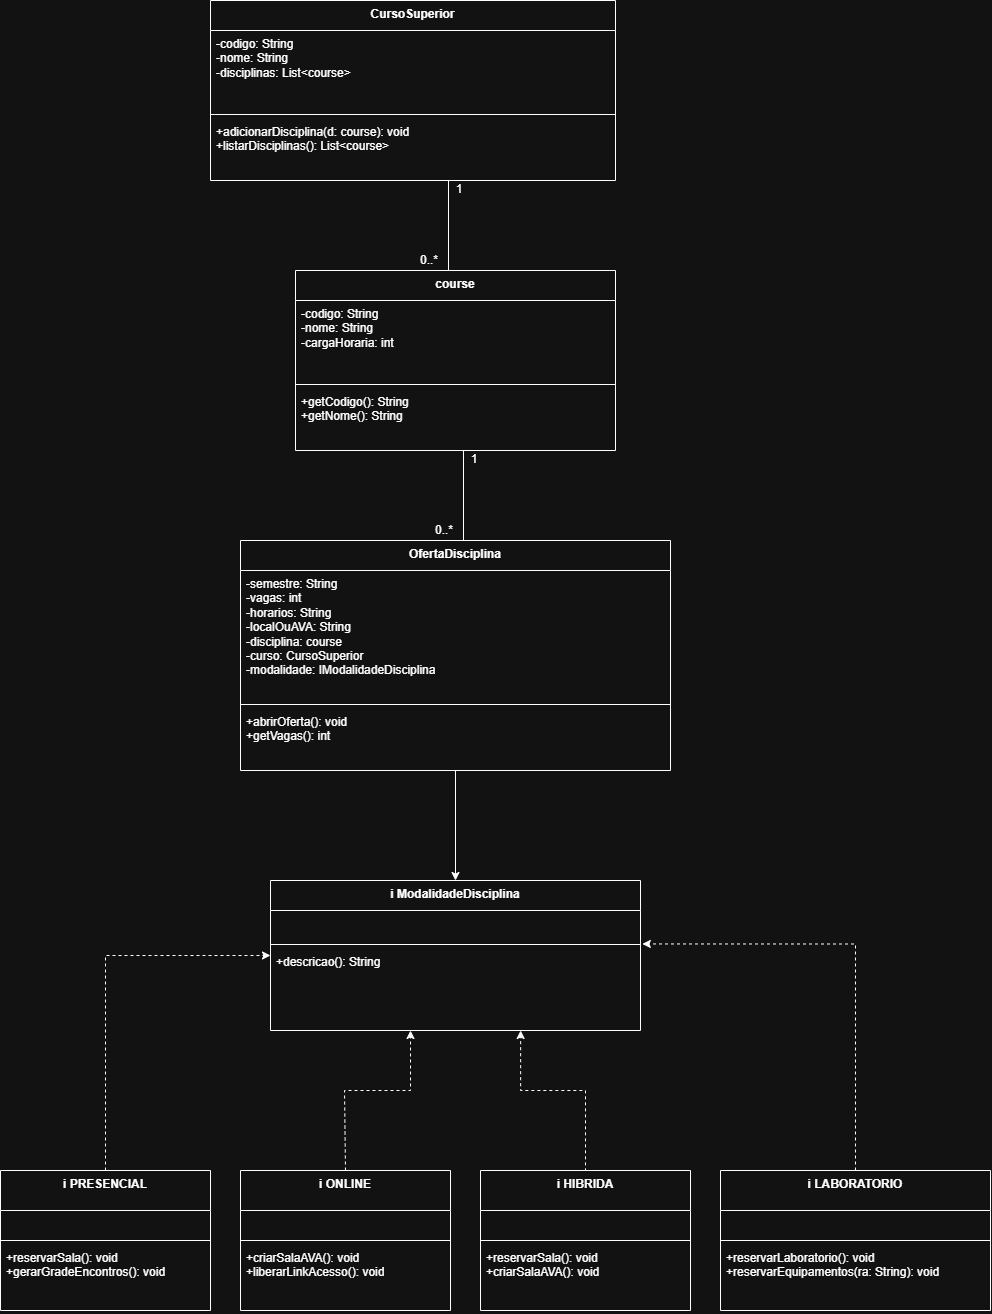

The diagram above was exported from draw.io. Its source (the exported page's mxGraphModel, read from the mxfile embedded in the PNG):
<mxGraphModel dx="2610" dy="2140" grid="1" gridSize="10" guides="1" tooltips="1" connect="1" arrows="1" fold="1" page="1" pageScale="1" pageWidth="827" pageHeight="1169" math="0" shadow="0">
  <root>
    <mxCell id="0" />
    <mxCell id="1" parent="0" />
    <mxCell id="4k6T9E3uSkTxmhoLcvCr-27" edge="1" parent="1" source="4k6T9E3uSkTxmhoLcvCr-7" style="edgeStyle=orthogonalEdgeStyle;rounded=0;orthogonalLoop=1;jettySize=auto;html=1;entryX=0;entryY=0.5;entryDx=0;entryDy=0;dashed=1;" target="4k6T9E3uSkTxmhoLcvCr-23">
      <mxGeometry relative="1" as="geometry">
        <Array as="points">
          <mxPoint x="55" y="305" />
        </Array>
      </mxGeometry>
    </mxCell>
    <mxCell id="4k6T9E3uSkTxmhoLcvCr-7" parent="1" style="swimlane;fontStyle=1;align=center;verticalAlign=top;childLayout=stackLayout;horizontal=1;startSize=40;horizontalStack=0;resizeParent=1;resizeParentMax=0;resizeLast=0;collapsible=1;marginBottom=0;whiteSpace=wrap;html=1;" value="i PRESENCIAL" vertex="1">
      <mxGeometry height="140" width="210" x="-50" y="520" as="geometry" />
    </mxCell>
    <mxCell id="4k6T9E3uSkTxmhoLcvCr-8" parent="4k6T9E3uSkTxmhoLcvCr-7" style="text;strokeColor=none;fillColor=none;align=left;verticalAlign=top;spacingLeft=4;spacingRight=4;overflow=hidden;rotatable=0;points=[[0,0.5],[1,0.5]];portConstraint=eastwest;whiteSpace=wrap;html=1;" value="&amp;nbsp;&amp;nbsp;" vertex="1">
      <mxGeometry height="26" width="210" y="40" as="geometry" />
    </mxCell>
    <mxCell id="4k6T9E3uSkTxmhoLcvCr-9" parent="4k6T9E3uSkTxmhoLcvCr-7" style="line;strokeWidth=1;fillColor=none;align=left;verticalAlign=middle;spacingTop=-1;spacingLeft=3;spacingRight=3;rotatable=0;labelPosition=right;points=[];portConstraint=eastwest;strokeColor=inherit;" value="" vertex="1">
      <mxGeometry height="8" width="210" y="66" as="geometry" />
    </mxCell>
    <mxCell id="4k6T9E3uSkTxmhoLcvCr-10" parent="4k6T9E3uSkTxmhoLcvCr-7" style="text;strokeColor=none;fillColor=none;align=left;verticalAlign=top;spacingLeft=4;spacingRight=4;overflow=hidden;rotatable=0;points=[[0,0.5],[1,0.5]];portConstraint=eastwest;whiteSpace=wrap;html=1;" value="+reservarSala(): void&lt;br&gt;&lt;div&gt;+gerarGradeEncontros(): void&lt;/div&gt;" vertex="1">
      <mxGeometry height="66" width="210" y="74" as="geometry" />
    </mxCell>
    <mxCell id="4k6T9E3uSkTxmhoLcvCr-11" parent="1" style="swimlane;fontStyle=1;align=center;verticalAlign=top;childLayout=stackLayout;horizontal=1;startSize=40;horizontalStack=0;resizeParent=1;resizeParentMax=0;resizeLast=0;collapsible=1;marginBottom=0;whiteSpace=wrap;html=1;" value="i ONLINE" vertex="1">
      <mxGeometry height="140" width="210" x="190" y="520" as="geometry" />
    </mxCell>
    <mxCell id="4k6T9E3uSkTxmhoLcvCr-12" parent="4k6T9E3uSkTxmhoLcvCr-11" style="text;strokeColor=none;fillColor=none;align=left;verticalAlign=top;spacingLeft=4;spacingRight=4;overflow=hidden;rotatable=0;points=[[0,0.5],[1,0.5]];portConstraint=eastwest;whiteSpace=wrap;html=1;" value="&amp;nbsp;&amp;nbsp;" vertex="1">
      <mxGeometry height="26" width="210" y="40" as="geometry" />
    </mxCell>
    <mxCell id="4k6T9E3uSkTxmhoLcvCr-13" parent="4k6T9E3uSkTxmhoLcvCr-11" style="line;strokeWidth=1;fillColor=none;align=left;verticalAlign=middle;spacingTop=-1;spacingLeft=3;spacingRight=3;rotatable=0;labelPosition=right;points=[];portConstraint=eastwest;strokeColor=inherit;" value="" vertex="1">
      <mxGeometry height="8" width="210" y="66" as="geometry" />
    </mxCell>
    <mxCell id="4k6T9E3uSkTxmhoLcvCr-14" parent="4k6T9E3uSkTxmhoLcvCr-11" style="text;strokeColor=none;fillColor=none;align=left;verticalAlign=top;spacingLeft=4;spacingRight=4;overflow=hidden;rotatable=0;points=[[0,0.5],[1,0.5]];portConstraint=eastwest;whiteSpace=wrap;html=1;" value="+criarSalaAVA(): void&lt;br&gt;&lt;div&gt;+liberarLinkAcesso(): void&lt;/div&gt;" vertex="1">
      <mxGeometry height="66" width="210" y="74" as="geometry" />
    </mxCell>
    <mxCell id="4k6T9E3uSkTxmhoLcvCr-30" edge="1" parent="1" style="edgeStyle=orthogonalEdgeStyle;rounded=0;orthogonalLoop=1;jettySize=auto;html=1;exitX=0.5;exitY=0;exitDx=0;exitDy=0;entryX=0.622;entryY=0.955;entryDx=0;entryDy=0;entryPerimeter=0;dashed=1;">
      <mxGeometry relative="1" as="geometry">
        <Array as="points">
          <mxPoint x="535" y="440" />
          <mxPoint x="470" y="440" />
        </Array>
        <mxPoint x="535" y="526.84" as="sourcePoint" />
        <mxPoint x="470.1400000000001" y="379.99999999999983" as="targetPoint" />
      </mxGeometry>
    </mxCell>
    <mxCell id="4k6T9E3uSkTxmhoLcvCr-15" parent="1" style="swimlane;fontStyle=1;align=center;verticalAlign=top;childLayout=stackLayout;horizontal=1;startSize=40;horizontalStack=0;resizeParent=1;resizeParentMax=0;resizeLast=0;collapsible=1;marginBottom=0;whiteSpace=wrap;html=1;" value="i HIBRIDA" vertex="1">
      <mxGeometry height="140" width="210" x="430" y="520" as="geometry" />
    </mxCell>
    <mxCell id="4k6T9E3uSkTxmhoLcvCr-16" parent="4k6T9E3uSkTxmhoLcvCr-15" style="text;strokeColor=none;fillColor=none;align=left;verticalAlign=top;spacingLeft=4;spacingRight=4;overflow=hidden;rotatable=0;points=[[0,0.5],[1,0.5]];portConstraint=eastwest;whiteSpace=wrap;html=1;" value="&amp;nbsp;&amp;nbsp;" vertex="1">
      <mxGeometry height="26" width="210" y="40" as="geometry" />
    </mxCell>
    <mxCell id="4k6T9E3uSkTxmhoLcvCr-17" parent="4k6T9E3uSkTxmhoLcvCr-15" style="line;strokeWidth=1;fillColor=none;align=left;verticalAlign=middle;spacingTop=-1;spacingLeft=3;spacingRight=3;rotatable=0;labelPosition=right;points=[];portConstraint=eastwest;strokeColor=inherit;" value="" vertex="1">
      <mxGeometry height="8" width="210" y="66" as="geometry" />
    </mxCell>
    <mxCell id="4k6T9E3uSkTxmhoLcvCr-18" parent="4k6T9E3uSkTxmhoLcvCr-15" style="text;strokeColor=none;fillColor=none;align=left;verticalAlign=top;spacingLeft=4;spacingRight=4;overflow=hidden;rotatable=0;points=[[0,0.5],[1,0.5]];portConstraint=eastwest;whiteSpace=wrap;html=1;" value="+reservarSala(): void&lt;br&gt;&lt;div&gt;+criarSalaAVA(): void&lt;/div&gt;" vertex="1">
      <mxGeometry height="66" width="210" y="74" as="geometry" />
    </mxCell>
    <mxCell id="4k6T9E3uSkTxmhoLcvCr-19" parent="1" style="swimlane;fontStyle=1;align=center;verticalAlign=top;childLayout=stackLayout;horizontal=1;startSize=40;horizontalStack=0;resizeParent=1;resizeParentMax=0;resizeLast=0;collapsible=1;marginBottom=0;whiteSpace=wrap;html=1;" value="i LABORATORIO" vertex="1">
      <mxGeometry height="140" width="270" x="670" y="520" as="geometry" />
    </mxCell>
    <mxCell id="4k6T9E3uSkTxmhoLcvCr-20" parent="4k6T9E3uSkTxmhoLcvCr-19" style="text;strokeColor=none;fillColor=none;align=left;verticalAlign=top;spacingLeft=4;spacingRight=4;overflow=hidden;rotatable=0;points=[[0,0.5],[1,0.5]];portConstraint=eastwest;whiteSpace=wrap;html=1;" value="&amp;nbsp;&amp;nbsp;" vertex="1">
      <mxGeometry height="26" width="270" y="40" as="geometry" />
    </mxCell>
    <mxCell id="4k6T9E3uSkTxmhoLcvCr-21" parent="4k6T9E3uSkTxmhoLcvCr-19" style="line;strokeWidth=1;fillColor=none;align=left;verticalAlign=middle;spacingTop=-1;spacingLeft=3;spacingRight=3;rotatable=0;labelPosition=right;points=[];portConstraint=eastwest;strokeColor=inherit;" value="" vertex="1">
      <mxGeometry height="8" width="270" y="66" as="geometry" />
    </mxCell>
    <mxCell id="4k6T9E3uSkTxmhoLcvCr-22" parent="4k6T9E3uSkTxmhoLcvCr-19" style="text;strokeColor=none;fillColor=none;align=left;verticalAlign=top;spacingLeft=4;spacingRight=4;overflow=hidden;rotatable=0;points=[[0,0.5],[1,0.5]];portConstraint=eastwest;whiteSpace=wrap;html=1;" value="+reservarLaboratorio(): void&lt;br&gt;&lt;div&gt;+reservarEquipamentos(ra: String): void&lt;/div&gt;" vertex="1">
      <mxGeometry height="66" width="270" y="74" as="geometry" />
    </mxCell>
    <mxCell id="4k6T9E3uSkTxmhoLcvCr-23" parent="1" style="swimlane;fontStyle=1;align=center;verticalAlign=top;childLayout=stackLayout;horizontal=1;startSize=30;horizontalStack=0;resizeParent=1;resizeParentMax=0;resizeLast=0;collapsible=1;marginBottom=0;whiteSpace=wrap;html=1;" value="i ModalidadeDisciplina" vertex="1">
      <mxGeometry height="150" width="370" x="220" y="230" as="geometry" />
    </mxCell>
    <mxCell id="4k6T9E3uSkTxmhoLcvCr-24" parent="4k6T9E3uSkTxmhoLcvCr-23" style="text;strokeColor=none;fillColor=none;align=left;verticalAlign=top;spacingLeft=4;spacingRight=4;overflow=hidden;rotatable=0;points=[[0,0.5],[1,0.5]];portConstraint=eastwest;whiteSpace=wrap;html=1;" value="&amp;nbsp; &amp;nbsp;&amp;nbsp;" vertex="1">
      <mxGeometry height="30" width="370" y="30" as="geometry" />
    </mxCell>
    <mxCell id="4k6T9E3uSkTxmhoLcvCr-25" parent="4k6T9E3uSkTxmhoLcvCr-23" style="line;strokeWidth=1;fillColor=none;align=left;verticalAlign=middle;spacingTop=-1;spacingLeft=3;spacingRight=3;rotatable=0;labelPosition=right;points=[];portConstraint=eastwest;strokeColor=inherit;" value="" vertex="1">
      <mxGeometry height="8" width="370" y="60" as="geometry" />
    </mxCell>
    <mxCell id="4k6T9E3uSkTxmhoLcvCr-26" parent="4k6T9E3uSkTxmhoLcvCr-23" style="text;strokeColor=none;fillColor=none;align=left;verticalAlign=top;spacingLeft=4;spacingRight=4;overflow=hidden;rotatable=0;points=[[0,0.5],[1,0.5]];portConstraint=eastwest;whiteSpace=wrap;html=1;" value="+descricao(): String" vertex="1">
      <mxGeometry height="82" width="370" y="68" as="geometry" />
    </mxCell>
    <mxCell id="4k6T9E3uSkTxmhoLcvCr-29" edge="1" parent="1" source="4k6T9E3uSkTxmhoLcvCr-11" style="edgeStyle=orthogonalEdgeStyle;rounded=0;orthogonalLoop=1;jettySize=auto;html=1;exitX=0.5;exitY=0;exitDx=0;exitDy=0;dashed=1;" target="4k6T9E3uSkTxmhoLcvCr-26">
      <mxGeometry relative="1" as="geometry">
        <Array as="points">
          <mxPoint x="294" y="520" />
          <mxPoint x="294" y="440" />
          <mxPoint x="360" y="440" />
        </Array>
      </mxGeometry>
    </mxCell>
    <mxCell id="4k6T9E3uSkTxmhoLcvCr-31" edge="1" parent="1" source="4k6T9E3uSkTxmhoLcvCr-19" style="edgeStyle=orthogonalEdgeStyle;rounded=0;orthogonalLoop=1;jettySize=auto;html=1;exitX=0.5;exitY=0;exitDx=0;exitDy=0;entryX=1.005;entryY=1.115;entryDx=0;entryDy=0;entryPerimeter=0;dashed=1;" target="4k6T9E3uSkTxmhoLcvCr-24">
      <mxGeometry relative="1" as="geometry" />
    </mxCell>
    <mxCell id="4k6T9E3uSkTxmhoLcvCr-49" edge="1" parent="1" source="4k6T9E3uSkTxmhoLcvCr-45" style="edgeStyle=orthogonalEdgeStyle;rounded=0;orthogonalLoop=1;jettySize=auto;html=1;entryX=0.5;entryY=0;entryDx=0;entryDy=0;" target="4k6T9E3uSkTxmhoLcvCr-23">
      <mxGeometry relative="1" as="geometry" />
    </mxCell>
    <mxCell id="4k6T9E3uSkTxmhoLcvCr-45" parent="1" style="swimlane;fontStyle=1;align=center;verticalAlign=top;childLayout=stackLayout;horizontal=1;startSize=30;horizontalStack=0;resizeParent=1;resizeParentMax=0;resizeLast=0;collapsible=1;marginBottom=0;whiteSpace=wrap;html=1;" value="OfertaDisciplina" vertex="1">
      <mxGeometry height="230" width="430" x="190" y="-110" as="geometry" />
    </mxCell>
    <mxCell id="4k6T9E3uSkTxmhoLcvCr-46" parent="4k6T9E3uSkTxmhoLcvCr-45" style="text;strokeColor=none;fillColor=none;align=left;verticalAlign=top;spacingLeft=4;spacingRight=4;overflow=hidden;rotatable=0;points=[[0,0.5],[1,0.5]];portConstraint=eastwest;whiteSpace=wrap;html=1;" value="-semestre: String&lt;div&gt;-vagas: int&lt;/div&gt;&lt;div&gt;-horarios: String&lt;/div&gt;&lt;div&gt;-localOuAVA: String&lt;/div&gt;&lt;div&gt;-disciplina: course&lt;/div&gt;&lt;div&gt;-curso: CursoSuperior&lt;/div&gt;&lt;div&gt;-modalidade: IModalidadeDisciplina&lt;/div&gt;" vertex="1">
      <mxGeometry height="130" width="430" y="30" as="geometry" />
    </mxCell>
    <mxCell id="4k6T9E3uSkTxmhoLcvCr-47" parent="4k6T9E3uSkTxmhoLcvCr-45" style="line;strokeWidth=1;fillColor=none;align=left;verticalAlign=middle;spacingTop=-1;spacingLeft=3;spacingRight=3;rotatable=0;labelPosition=right;points=[];portConstraint=eastwest;strokeColor=inherit;" value="" vertex="1">
      <mxGeometry height="8" width="430" y="160" as="geometry" />
    </mxCell>
    <mxCell id="4k6T9E3uSkTxmhoLcvCr-48" parent="4k6T9E3uSkTxmhoLcvCr-45" style="text;strokeColor=none;fillColor=none;align=left;verticalAlign=top;spacingLeft=4;spacingRight=4;overflow=hidden;rotatable=0;points=[[0,0.5],[1,0.5]];portConstraint=eastwest;whiteSpace=wrap;html=1;" value="+abrirOferta(): void&lt;br&gt;+getVagas(): int" vertex="1">
      <mxGeometry height="62" width="430" y="168" as="geometry" />
    </mxCell>
    <mxCell id="4k6T9E3uSkTxmhoLcvCr-50" parent="1" style="swimlane;fontStyle=1;align=center;verticalAlign=top;childLayout=stackLayout;horizontal=1;startSize=30;horizontalStack=0;resizeParent=1;resizeParentMax=0;resizeLast=0;collapsible=1;marginBottom=0;whiteSpace=wrap;html=1;" value="course" vertex="1">
      <mxGeometry height="180" width="320" x="245" y="-380" as="geometry" />
    </mxCell>
    <mxCell id="4k6T9E3uSkTxmhoLcvCr-51" parent="4k6T9E3uSkTxmhoLcvCr-50" style="text;strokeColor=none;fillColor=none;align=left;verticalAlign=top;spacingLeft=4;spacingRight=4;overflow=hidden;rotatable=0;points=[[0,0.5],[1,0.5]];portConstraint=eastwest;whiteSpace=wrap;html=1;" value="-codigo: String&lt;div&gt;-nome: String&lt;/div&gt;&lt;div&gt;-cargaHoraria: int&lt;/div&gt;" vertex="1">
      <mxGeometry height="80" width="320" y="30" as="geometry" />
    </mxCell>
    <mxCell id="4k6T9E3uSkTxmhoLcvCr-52" parent="4k6T9E3uSkTxmhoLcvCr-50" style="line;strokeWidth=1;fillColor=none;align=left;verticalAlign=middle;spacingTop=-1;spacingLeft=3;spacingRight=3;rotatable=0;labelPosition=right;points=[];portConstraint=eastwest;strokeColor=inherit;" value="" vertex="1">
      <mxGeometry height="8" width="320" y="110" as="geometry" />
    </mxCell>
    <mxCell id="4k6T9E3uSkTxmhoLcvCr-53" parent="4k6T9E3uSkTxmhoLcvCr-50" style="text;strokeColor=none;fillColor=none;align=left;verticalAlign=top;spacingLeft=4;spacingRight=4;overflow=hidden;rotatable=0;points=[[0,0.5],[1,0.5]];portConstraint=eastwest;whiteSpace=wrap;html=1;" value="+getCodigo(): String&lt;br&gt;+getNome(): String" vertex="1">
      <mxGeometry height="62" width="320" y="118" as="geometry" />
    </mxCell>
    <mxCell id="4k6T9E3uSkTxmhoLcvCr-55" parent="1" style="shape=crossbar;whiteSpace=wrap;html=1;rounded=1;direction=south;" value="" vertex="1">
      <mxGeometry height="90" width="20" x="403" y="-200" as="geometry" />
    </mxCell>
    <mxCell id="4k6T9E3uSkTxmhoLcvCr-56" parent="1" style="text;html=1;whiteSpace=wrap;strokeColor=none;fillColor=none;align=center;verticalAlign=middle;rounded=0;" value="1" vertex="1">
      <mxGeometry height="30" width="60" x="394" y="-206" as="geometry" />
    </mxCell>
    <mxCell id="4k6T9E3uSkTxmhoLcvCr-57" parent="1" style="text;html=1;whiteSpace=wrap;strokeColor=none;fillColor=none;align=center;verticalAlign=middle;rounded=0;" value="0..*" vertex="1">
      <mxGeometry height="30" width="60" x="364" y="-135" as="geometry" />
    </mxCell>
    <mxCell id="4k6T9E3uSkTxmhoLcvCr-61" parent="1" style="shape=crossbar;whiteSpace=wrap;html=1;rounded=1;direction=south;" value="" vertex="1">
      <mxGeometry height="90" width="20" x="388" y="-470" as="geometry" />
    </mxCell>
    <mxCell id="4k6T9E3uSkTxmhoLcvCr-62" parent="1" style="text;html=1;whiteSpace=wrap;strokeColor=none;fillColor=none;align=center;verticalAlign=middle;rounded=0;" value="1" vertex="1">
      <mxGeometry height="30" width="60" x="379" y="-476" as="geometry" />
    </mxCell>
    <mxCell id="4k6T9E3uSkTxmhoLcvCr-63" parent="1" style="text;html=1;whiteSpace=wrap;strokeColor=none;fillColor=none;align=center;verticalAlign=middle;rounded=0;" value="0..*" vertex="1">
      <mxGeometry height="30" width="60" x="349" y="-405" as="geometry" />
    </mxCell>
    <mxCell id="4k6T9E3uSkTxmhoLcvCr-64" parent="1" style="swimlane;fontStyle=1;align=center;verticalAlign=top;childLayout=stackLayout;horizontal=1;startSize=30;horizontalStack=0;resizeParent=1;resizeParentMax=0;resizeLast=0;collapsible=1;marginBottom=0;whiteSpace=wrap;html=1;" value="CursoSuperior" vertex="1">
      <mxGeometry height="180" width="405" x="160" y="-650" as="geometry" />
    </mxCell>
    <mxCell id="4k6T9E3uSkTxmhoLcvCr-65" parent="4k6T9E3uSkTxmhoLcvCr-64" style="text;strokeColor=none;fillColor=none;align=left;verticalAlign=top;spacingLeft=4;spacingRight=4;overflow=hidden;rotatable=0;points=[[0,0.5],[1,0.5]];portConstraint=eastwest;whiteSpace=wrap;html=1;" value="-codigo: String&lt;div&gt;-nome: String&lt;/div&gt;&lt;div&gt;-disciplinas: List&amp;lt;course&amp;gt;&lt;/div&gt;" vertex="1">
      <mxGeometry height="80" width="405" y="30" as="geometry" />
    </mxCell>
    <mxCell id="4k6T9E3uSkTxmhoLcvCr-66" parent="4k6T9E3uSkTxmhoLcvCr-64" style="line;strokeWidth=1;fillColor=none;align=left;verticalAlign=middle;spacingTop=-1;spacingLeft=3;spacingRight=3;rotatable=0;labelPosition=right;points=[];portConstraint=eastwest;strokeColor=inherit;" value="" vertex="1">
      <mxGeometry height="8" width="405" y="110" as="geometry" />
    </mxCell>
    <mxCell id="4k6T9E3uSkTxmhoLcvCr-67" parent="4k6T9E3uSkTxmhoLcvCr-64" style="text;strokeColor=none;fillColor=none;align=left;verticalAlign=top;spacingLeft=4;spacingRight=4;overflow=hidden;rotatable=0;points=[[0,0.5],[1,0.5]];portConstraint=eastwest;whiteSpace=wrap;html=1;" value="+adicionarDisciplina(d: course): void&lt;br&gt;+listarDisciplinas(): List&amp;lt;course&amp;gt;" vertex="1">
      <mxGeometry height="62" width="405" y="118" as="geometry" />
    </mxCell>
  </root>
</mxGraphModel>